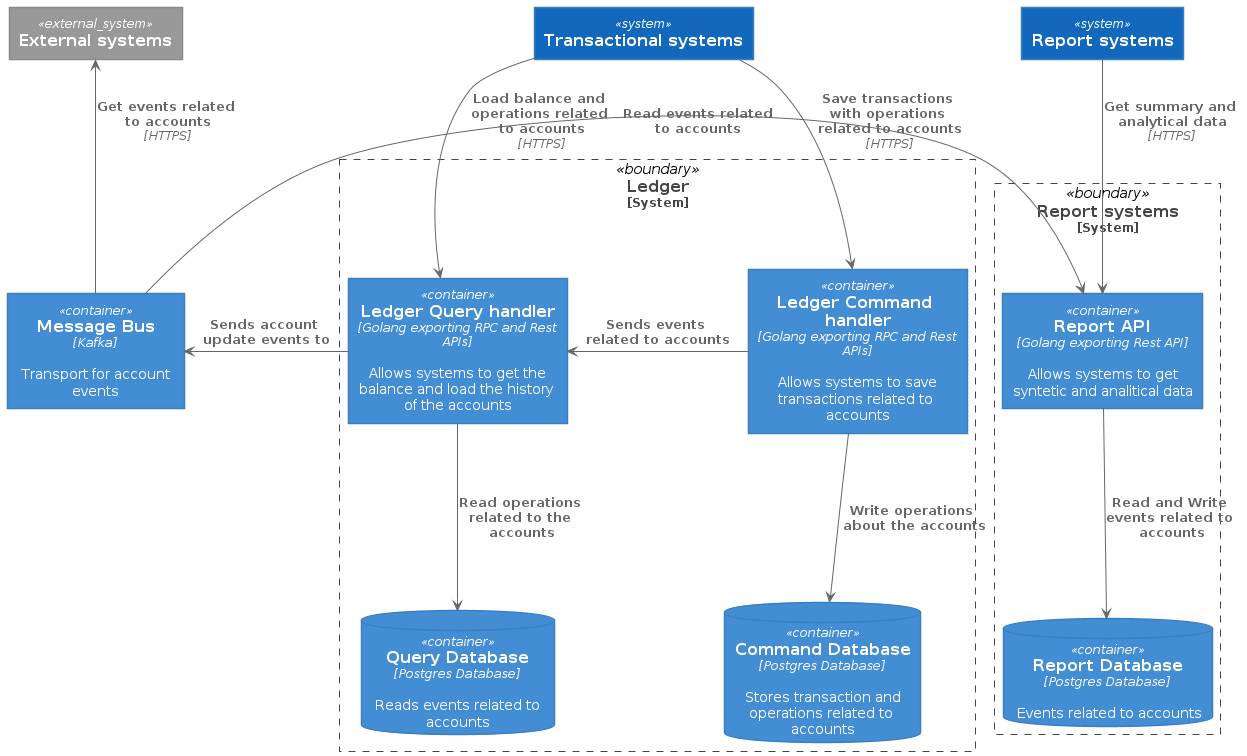

The diagram above was rendered by PlantUML. Its source (embedded in the PNG):
@startuml Basic Sample
!includeurl https://raw.githubusercontent.com/RicardoNiepel/C4-PlantUML/release/1-0/C4_Container.puml

' LAYOUT_LEFT_RIGHT
' LAYOUT_WITH_LEGEND()

System(transactional_systems, "Transactional systems")
System(report_systems, "Report systems")
System_Ext(external_systems, "External systems")

System_Boundary(ledger, "Ledger") {
    Container(ledger_command_api, "Ledger Command handler", "Golang exporting RPC and Rest APIs", "Allows systems to save transactions related to accounts")
    Container(ledger_query_api, "Ledger Query handler", "Golang exporting RPC and Rest APIs", "Allows systems to get the balance and load the history of the accounts")
    ContainerDb(query_database, "Query Database", "Postgres Database", "Reads events related to accounts")
    ContainerDb(command_database, "Command Database", "Postgres Database", "Stores transaction and operations related to accounts")
}

Container(message_bus, "Message Bus", "Kafka", "Transport for account events")

Rel_L(ledger_query_api, message_bus, "Sends account update events to")

Rel(ledger_command_api, command_database, "Write operations about the accounts")
Rel(ledger_query_api, query_database, "Read operations related to the accounts")

Rel(transactional_systems, ledger_command_api, "Save transactions with operations related to accounts", "HTTPS")
Rel(transactional_systems, ledger_query_api, "Load balance and operations related to accounts", "HTTPS")

System_Boundary(reports, "Report systems") {
    Container(report_api, "Report API", "Golang exporting Rest API", "Allows systems to get syntetic and analitical data")
    ContainerDb(report_database, "Report Database", "Postgres Database", "Events related to accounts")
}

Rel(report_api, report_database, "Read and Write events related to accounts")
Rel_Back_Neighbor(report_api, message_bus, "Read events related to accounts")

Rel(report_systems, report_api, "Get summary and analytical data", "HTTPS")

Rel_Back(external_systems, message_bus, "Get events related to accounts", "HTTPS")

Rel_Neighbor(ledger_command_api, ledger_query_api, "Sends events related to accounts")

Lay_R(message_bus, report_api)

@enduml